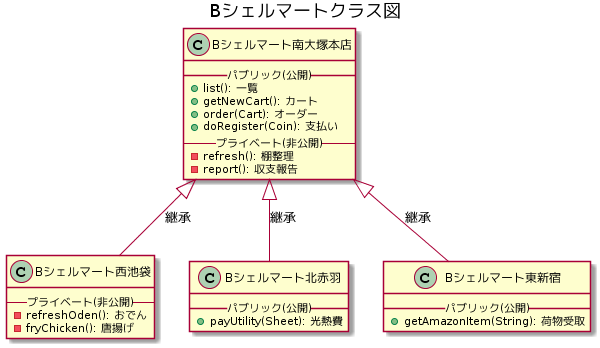

The diagram above was rendered by PlantUML. Its source (embedded in the PNG):
@startuml
title Bシェルマートクラス図


class Bシェルマート南大塚本店 {
  __パブリック(公開)__
  +list(): 一覧
  +getNewCart(): カート
  +order(Cart): オーダー
  +doRegister(Coin): 支払い
  --プライベート(非公開)--
  -refresh(): 棚整理
  -report(): 収支報告
}

class Bシェルマート西池袋 {
  --プライベート(非公開)--
  -refreshOden(): おでん
  -fryChicken(): 唐揚げ
}

class Bシェルマート北赤羽 {
  __パブリック(公開)__
  +payUtility(Sheet): 光熱費
}

class Bシェルマート東新宿 {
  __パブリック(公開)__
  +getAmazonItem(String): 荷物受取
}

Bシェルマート南大塚本店 <|-down- Bシェルマート西池袋: 継承
Bシェルマート南大塚本店 <|-down- Bシェルマート北赤羽: 継承
Bシェルマート南大塚本店 <|-down- Bシェルマート東新宿: 継承
@enduml